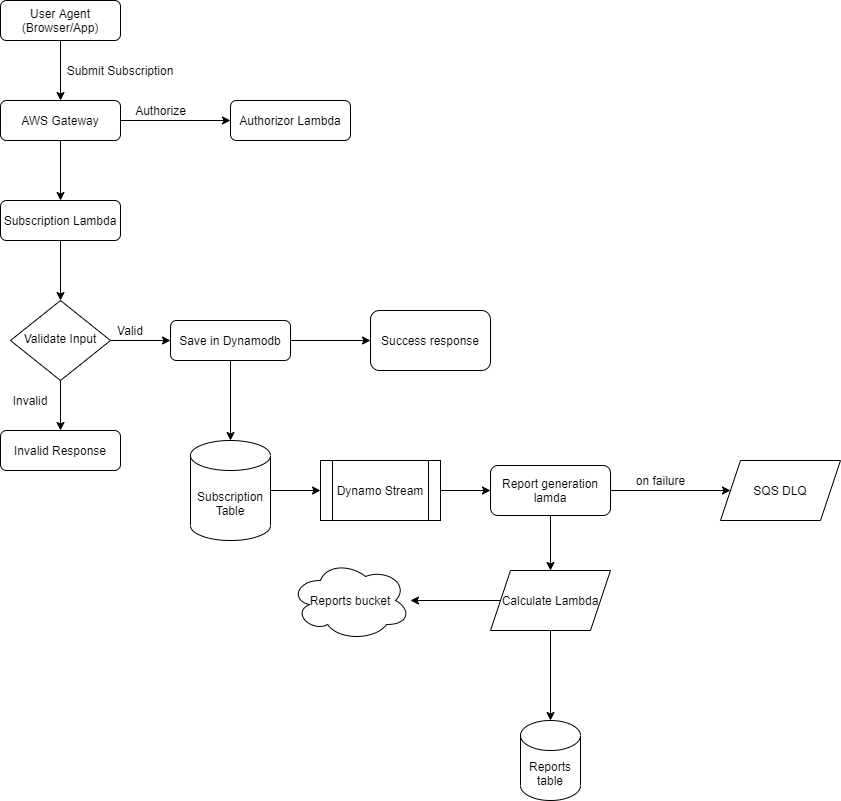

The diagram above was exported from draw.io. Its source (the exported page's mxGraphModel, read from the mxfile embedded in the PNG):
<mxGraphModel dx="1422" dy="794" grid="1" gridSize="10" guides="1" tooltips="1" connect="1" arrows="1" fold="1" page="1" pageScale="1" pageWidth="827" pageHeight="1169" math="0" shadow="0">
  <root>
    <mxCell id="WIyWlLk6GJQsqaUBKTNV-0" />
    <mxCell id="WIyWlLk6GJQsqaUBKTNV-1" parent="WIyWlLk6GJQsqaUBKTNV-0" />
    <mxCell id="xnV7MZI_mVnhMGhGHMbw-1" value="" style="edgeStyle=orthogonalEdgeStyle;rounded=0;orthogonalLoop=1;jettySize=auto;html=1;" edge="1" parent="WIyWlLk6GJQsqaUBKTNV-1" source="WIyWlLk6GJQsqaUBKTNV-3" target="WIyWlLk6GJQsqaUBKTNV-7">
      <mxGeometry relative="1" as="geometry" />
    </mxCell>
    <mxCell id="WIyWlLk6GJQsqaUBKTNV-3" value="User Agent (Browser/App)" style="rounded=1;whiteSpace=wrap;html=1;fontSize=12;glass=0;strokeWidth=1;shadow=0;" parent="WIyWlLk6GJQsqaUBKTNV-1" vertex="1">
      <mxGeometry x="160" y="80" width="120" height="40" as="geometry" />
    </mxCell>
    <mxCell id="xnV7MZI_mVnhMGhGHMbw-2" value="" style="edgeStyle=orthogonalEdgeStyle;rounded=0;orthogonalLoop=1;jettySize=auto;html=1;" edge="1" parent="WIyWlLk6GJQsqaUBKTNV-1" source="WIyWlLk6GJQsqaUBKTNV-7" target="WIyWlLk6GJQsqaUBKTNV-12">
      <mxGeometry relative="1" as="geometry" />
    </mxCell>
    <mxCell id="xnV7MZI_mVnhMGhGHMbw-4" value="" style="edgeStyle=orthogonalEdgeStyle;rounded=0;orthogonalLoop=1;jettySize=auto;html=1;" edge="1" parent="WIyWlLk6GJQsqaUBKTNV-1" source="WIyWlLk6GJQsqaUBKTNV-7" target="WIyWlLk6GJQsqaUBKTNV-11">
      <mxGeometry relative="1" as="geometry" />
    </mxCell>
    <mxCell id="WIyWlLk6GJQsqaUBKTNV-7" value="AWS Gateway" style="rounded=1;whiteSpace=wrap;html=1;fontSize=12;glass=0;strokeWidth=1;shadow=0;" parent="WIyWlLk6GJQsqaUBKTNV-1" vertex="1">
      <mxGeometry x="160" y="180" width="120" height="40" as="geometry" />
    </mxCell>
    <mxCell id="xnV7MZI_mVnhMGhGHMbw-7" value="" style="edgeStyle=orthogonalEdgeStyle;rounded=0;orthogonalLoop=1;jettySize=auto;html=1;" edge="1" parent="WIyWlLk6GJQsqaUBKTNV-1" source="WIyWlLk6GJQsqaUBKTNV-10" target="xnV7MZI_mVnhMGhGHMbw-6">
      <mxGeometry relative="1" as="geometry" />
    </mxCell>
    <mxCell id="xnV7MZI_mVnhMGhGHMbw-10" value="" style="edgeStyle=orthogonalEdgeStyle;rounded=0;orthogonalLoop=1;jettySize=auto;html=1;" edge="1" parent="WIyWlLk6GJQsqaUBKTNV-1" source="WIyWlLk6GJQsqaUBKTNV-10" target="xnV7MZI_mVnhMGhGHMbw-9">
      <mxGeometry relative="1" as="geometry" />
    </mxCell>
    <mxCell id="WIyWlLk6GJQsqaUBKTNV-10" value="Validate Input" style="rhombus;whiteSpace=wrap;html=1;shadow=0;fontFamily=Helvetica;fontSize=12;align=center;strokeWidth=1;spacing=6;spacingTop=-4;" parent="WIyWlLk6GJQsqaUBKTNV-1" vertex="1">
      <mxGeometry x="170" y="380" width="100" height="80" as="geometry" />
    </mxCell>
    <mxCell id="xnV7MZI_mVnhMGhGHMbw-5" value="" style="edgeStyle=orthogonalEdgeStyle;rounded=0;orthogonalLoop=1;jettySize=auto;html=1;" edge="1" parent="WIyWlLk6GJQsqaUBKTNV-1" source="WIyWlLk6GJQsqaUBKTNV-11" target="WIyWlLk6GJQsqaUBKTNV-10">
      <mxGeometry relative="1" as="geometry" />
    </mxCell>
    <mxCell id="WIyWlLk6GJQsqaUBKTNV-11" value="Subscription Lambda" style="rounded=1;whiteSpace=wrap;html=1;fontSize=12;glass=0;strokeWidth=1;shadow=0;" parent="WIyWlLk6GJQsqaUBKTNV-1" vertex="1">
      <mxGeometry x="160" y="280" width="120" height="40" as="geometry" />
    </mxCell>
    <mxCell id="WIyWlLk6GJQsqaUBKTNV-12" value="Authorizor Lambda" style="rounded=1;whiteSpace=wrap;html=1;fontSize=12;glass=0;strokeWidth=1;shadow=0;" parent="WIyWlLk6GJQsqaUBKTNV-1" vertex="1">
      <mxGeometry x="390" y="180" width="120" height="40" as="geometry" />
    </mxCell>
    <mxCell id="xnV7MZI_mVnhMGhGHMbw-0" value="Submit Subscription" style="text;html=1;strokeColor=none;fillColor=none;align=center;verticalAlign=middle;whiteSpace=wrap;rounded=0;" vertex="1" parent="WIyWlLk6GJQsqaUBKTNV-1">
      <mxGeometry x="220" y="140" width="120" height="20" as="geometry" />
    </mxCell>
    <mxCell id="xnV7MZI_mVnhMGhGHMbw-3" value="Authorize" style="text;html=1;align=center;verticalAlign=middle;resizable=0;points=[];autosize=1;strokeColor=none;" vertex="1" parent="WIyWlLk6GJQsqaUBKTNV-1">
      <mxGeometry x="285" y="180" width="70" height="20" as="geometry" />
    </mxCell>
    <mxCell id="xnV7MZI_mVnhMGhGHMbw-13" value="" style="edgeStyle=orthogonalEdgeStyle;rounded=0;orthogonalLoop=1;jettySize=auto;html=1;" edge="1" parent="WIyWlLk6GJQsqaUBKTNV-1" source="xnV7MZI_mVnhMGhGHMbw-6" target="xnV7MZI_mVnhMGhGHMbw-12">
      <mxGeometry relative="1" as="geometry" />
    </mxCell>
    <mxCell id="xnV7MZI_mVnhMGhGHMbw-22" value="" style="edgeStyle=orthogonalEdgeStyle;rounded=0;orthogonalLoop=1;jettySize=auto;html=1;" edge="1" parent="WIyWlLk6GJQsqaUBKTNV-1" source="xnV7MZI_mVnhMGhGHMbw-6" target="xnV7MZI_mVnhMGhGHMbw-21">
      <mxGeometry relative="1" as="geometry" />
    </mxCell>
    <mxCell id="xnV7MZI_mVnhMGhGHMbw-6" value="Save in Dynamodb" style="rounded=1;whiteSpace=wrap;html=1;" vertex="1" parent="WIyWlLk6GJQsqaUBKTNV-1">
      <mxGeometry x="330" y="400" width="120" height="40" as="geometry" />
    </mxCell>
    <mxCell id="xnV7MZI_mVnhMGhGHMbw-8" value="Valid" style="text;html=1;strokeColor=none;fillColor=none;align=center;verticalAlign=middle;whiteSpace=wrap;rounded=0;" vertex="1" parent="WIyWlLk6GJQsqaUBKTNV-1">
      <mxGeometry x="270" y="400" width="40" height="20" as="geometry" />
    </mxCell>
    <mxCell id="xnV7MZI_mVnhMGhGHMbw-9" value="Invalid Response" style="rounded=1;whiteSpace=wrap;html=1;" vertex="1" parent="WIyWlLk6GJQsqaUBKTNV-1">
      <mxGeometry x="160" y="510" width="120" height="40" as="geometry" />
    </mxCell>
    <mxCell id="xnV7MZI_mVnhMGhGHMbw-11" value="Invalid" style="text;html=1;strokeColor=none;fillColor=none;align=center;verticalAlign=middle;whiteSpace=wrap;rounded=0;" vertex="1" parent="WIyWlLk6GJQsqaUBKTNV-1">
      <mxGeometry x="170" y="470" width="40" height="20" as="geometry" />
    </mxCell>
    <mxCell id="xnV7MZI_mVnhMGhGHMbw-15" value="" style="edgeStyle=orthogonalEdgeStyle;rounded=0;orthogonalLoop=1;jettySize=auto;html=1;" edge="1" parent="WIyWlLk6GJQsqaUBKTNV-1" source="xnV7MZI_mVnhMGhGHMbw-12" target="xnV7MZI_mVnhMGhGHMbw-14">
      <mxGeometry relative="1" as="geometry" />
    </mxCell>
    <mxCell id="xnV7MZI_mVnhMGhGHMbw-12" value="Subscription Table" style="shape=cylinder3;whiteSpace=wrap;html=1;boundedLbl=1;backgroundOutline=1;size=15;" vertex="1" parent="WIyWlLk6GJQsqaUBKTNV-1">
      <mxGeometry x="350" y="520" width="80" height="100" as="geometry" />
    </mxCell>
    <mxCell id="xnV7MZI_mVnhMGhGHMbw-17" value="" style="edgeStyle=orthogonalEdgeStyle;rounded=0;orthogonalLoop=1;jettySize=auto;html=1;" edge="1" parent="WIyWlLk6GJQsqaUBKTNV-1" source="xnV7MZI_mVnhMGhGHMbw-14" target="xnV7MZI_mVnhMGhGHMbw-16">
      <mxGeometry relative="1" as="geometry" />
    </mxCell>
    <mxCell id="xnV7MZI_mVnhMGhGHMbw-14" value="Dynamo Stream" style="shape=process;whiteSpace=wrap;html=1;backgroundOutline=1;" vertex="1" parent="WIyWlLk6GJQsqaUBKTNV-1">
      <mxGeometry x="480" y="540" width="120" height="60" as="geometry" />
    </mxCell>
    <mxCell id="xnV7MZI_mVnhMGhGHMbw-19" value="" style="edgeStyle=orthogonalEdgeStyle;rounded=0;orthogonalLoop=1;jettySize=auto;html=1;" edge="1" parent="WIyWlLk6GJQsqaUBKTNV-1" source="xnV7MZI_mVnhMGhGHMbw-16" target="xnV7MZI_mVnhMGhGHMbw-18">
      <mxGeometry relative="1" as="geometry" />
    </mxCell>
    <mxCell id="xnV7MZI_mVnhMGhGHMbw-29" value="" style="edgeStyle=orthogonalEdgeStyle;rounded=0;orthogonalLoop=1;jettySize=auto;html=1;" edge="1" parent="WIyWlLk6GJQsqaUBKTNV-1" source="xnV7MZI_mVnhMGhGHMbw-16" target="xnV7MZI_mVnhMGhGHMbw-28">
      <mxGeometry relative="1" as="geometry" />
    </mxCell>
    <mxCell id="xnV7MZI_mVnhMGhGHMbw-16" value="Report generation lamda" style="rounded=1;whiteSpace=wrap;html=1;" vertex="1" parent="WIyWlLk6GJQsqaUBKTNV-1">
      <mxGeometry x="650" y="545" width="120" height="50" as="geometry" />
    </mxCell>
    <mxCell id="xnV7MZI_mVnhMGhGHMbw-25" value="" style="edgeStyle=orthogonalEdgeStyle;rounded=0;orthogonalLoop=1;jettySize=auto;html=1;" edge="1" parent="WIyWlLk6GJQsqaUBKTNV-1" source="xnV7MZI_mVnhMGhGHMbw-18" target="xnV7MZI_mVnhMGhGHMbw-24">
      <mxGeometry relative="1" as="geometry" />
    </mxCell>
    <mxCell id="xnV7MZI_mVnhMGhGHMbw-27" value="" style="edgeStyle=orthogonalEdgeStyle;rounded=0;orthogonalLoop=1;jettySize=auto;html=1;" edge="1" parent="WIyWlLk6GJQsqaUBKTNV-1" source="xnV7MZI_mVnhMGhGHMbw-18" target="xnV7MZI_mVnhMGhGHMbw-26">
      <mxGeometry relative="1" as="geometry" />
    </mxCell>
    <mxCell id="xnV7MZI_mVnhMGhGHMbw-18" value="Calculate Lambda" style="shape=parallelogram;perimeter=parallelogramPerimeter;whiteSpace=wrap;html=1;fixedSize=1;" vertex="1" parent="WIyWlLk6GJQsqaUBKTNV-1">
      <mxGeometry x="650" y="650" width="120" height="60" as="geometry" />
    </mxCell>
    <mxCell id="xnV7MZI_mVnhMGhGHMbw-21" value="Success response" style="rounded=1;whiteSpace=wrap;html=1;" vertex="1" parent="WIyWlLk6GJQsqaUBKTNV-1">
      <mxGeometry x="530" y="390" width="120" height="60" as="geometry" />
    </mxCell>
    <mxCell id="xnV7MZI_mVnhMGhGHMbw-24" value="Reports table" style="shape=cylinder3;whiteSpace=wrap;html=1;boundedLbl=1;backgroundOutline=1;size=15;fillColor=none;" vertex="1" parent="WIyWlLk6GJQsqaUBKTNV-1">
      <mxGeometry x="680" y="800" width="60" height="80" as="geometry" />
    </mxCell>
    <mxCell id="xnV7MZI_mVnhMGhGHMbw-26" value="Reports bucket" style="ellipse;shape=cloud;whiteSpace=wrap;html=1;fillColor=none;" vertex="1" parent="WIyWlLk6GJQsqaUBKTNV-1">
      <mxGeometry x="450" y="640" width="120" height="80" as="geometry" />
    </mxCell>
    <mxCell id="xnV7MZI_mVnhMGhGHMbw-28" value="SQS DLQ" style="shape=parallelogram;perimeter=parallelogramPerimeter;whiteSpace=wrap;html=1;fixedSize=1;fillColor=none;" vertex="1" parent="WIyWlLk6GJQsqaUBKTNV-1">
      <mxGeometry x="880" y="540" width="120" height="60" as="geometry" />
    </mxCell>
    <mxCell id="xnV7MZI_mVnhMGhGHMbw-30" value="on failure" style="text;html=1;align=center;verticalAlign=middle;resizable=0;points=[];autosize=1;strokeColor=none;" vertex="1" parent="WIyWlLk6GJQsqaUBKTNV-1">
      <mxGeometry x="790" y="550" width="60" height="20" as="geometry" />
    </mxCell>
  </root>
</mxGraphModel>